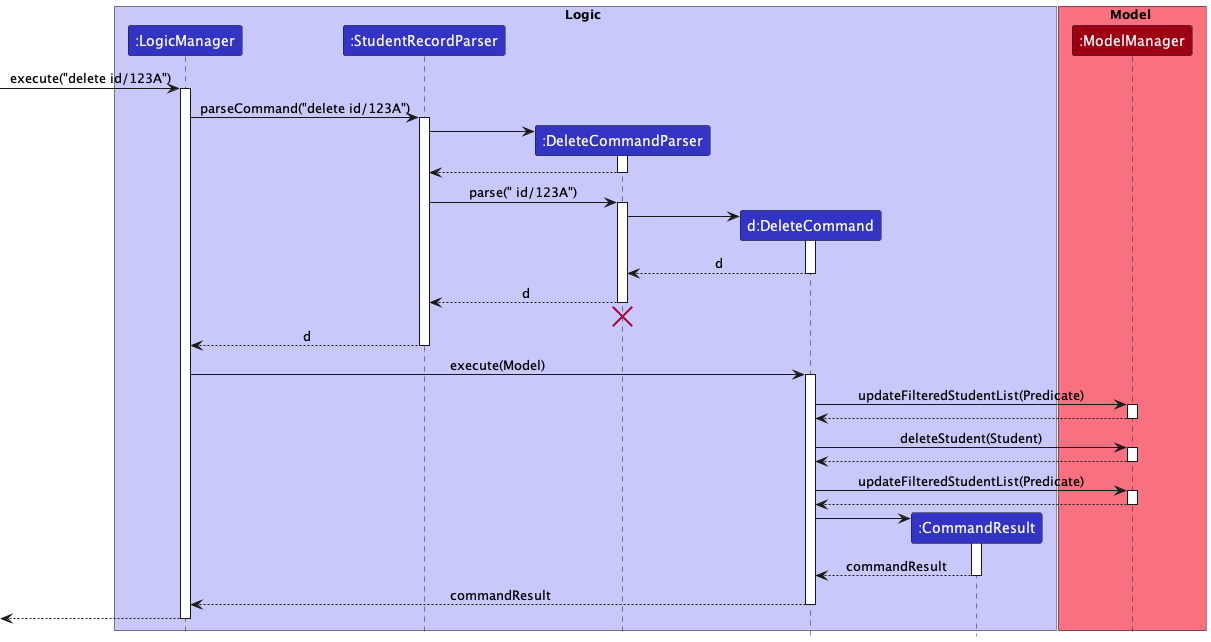

The diagram above was rendered by PlantUML. Its source (embedded in the PNG):
@startuml
!include style.puml

box Logic LOGIC_COLOR_T1
participant ":LogicManager" as LogicManager LOGIC_COLOR
participant ":StudentRecordParser" as StudentRecordParser LOGIC_COLOR
participant ":DeleteCommandParser" as DeleteCommandParser LOGIC_COLOR
participant "d:DeleteCommand" as DeleteCommand LOGIC_COLOR
participant ":CommandResult" as CommandResult LOGIC_COLOR
end box

box Model MODEL_COLOR_T1
participant ":ModelManager" as Model MODEL_COLOR
end box

[-> LogicManager : execute("delete id/123A")
activate LogicManager

LogicManager -> StudentRecordParser : parseCommand("delete id/123A")
activate StudentRecordParser

create DeleteCommandParser
StudentRecordParser -> DeleteCommandParser
activate DeleteCommandParser

DeleteCommandParser --> StudentRecordParser
deactivate DeleteCommandParser

StudentRecordParser -> DeleteCommandParser : parse(" id/123A")
activate DeleteCommandParser

create DeleteCommand
DeleteCommandParser -> DeleteCommand
activate DeleteCommand

DeleteCommand --> DeleteCommandParser : d
deactivate DeleteCommand

DeleteCommandParser --> StudentRecordParser : d
deactivate DeleteCommandParser
'Hidden arrow to position the destroy marker below the end of the activation bar.
DeleteCommandParser -[hidden]-> StudentRecordParser
destroy DeleteCommandParser

StudentRecordParser --> LogicManager : d
deactivate StudentRecordParser

LogicManager -> DeleteCommand : execute(Model)
activate DeleteCommand

DeleteCommand -> Model : updateFilteredStudentList(Predicate)
activate Model

Model --> DeleteCommand
deactivate Model

DeleteCommand -> Model : deleteStudent(Student)
activate Model

Model --> DeleteCommand
deactivate Model

DeleteCommand -> Model : updateFilteredStudentList(Predicate)
activate Model

Model --> DeleteCommand
deactivate Model

create CommandResult
DeleteCommand -> CommandResult
activate CommandResult

CommandResult --> DeleteCommand : commandResult
deactivate CommandResult

DeleteCommand --> LogicManager : commandResult
deactivate DeleteCommand

[<--LogicManager
deactivate LogicManager
@enduml